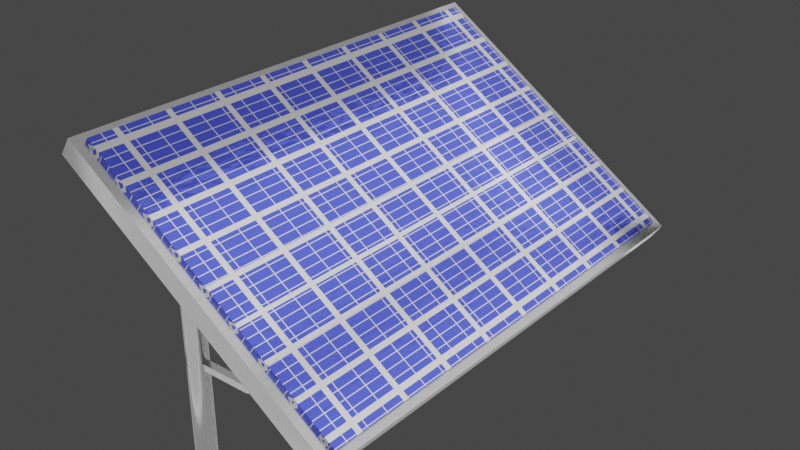 # Source: solar_panel.blend  (saved by Blender 2.90.8; exported with 4.5.12 LTS)
import bpy
from mathutils import Matrix  # noqa: F401  (used for matrix-valued properties, if any)

bpy.ops.wm.read_factory_settings(use_empty=True)
scene = bpy.context.scene
scene.name = 'Scene'

# ---- collections
col_collection = bpy.data.collections.new('Collection'); scene.collection.children.link(col_collection)

# ---- images (referenced by path relative to the original .blend; pixels are not part of the script)
import os
ASSET_DIR = os.environ.get("B2B_ASSET_DIR", "")  # directory of the original .blend (textures are referenced by path, not embedded)
HERE = os.path.dirname(os.path.abspath(__file__))  # packed textures are extracted next to this script under _unpacked/

def load_image(name, relpath, width, height, colorspace="sRGB"):
    """Load a texture the original file referenced (path relative to the .blend, or extracted next to this script)."""
    p = next((c for c in (os.path.join(HERE, relpath), os.path.join(ASSET_DIR, relpath)) if relpath and os.path.exists(c)), "")
    if p:
        img = bpy.data.images.load(p, check_existing=True)
        img.name = name
    else:  # same state as the original file: an image datablock whose file is absent (Cycles renders it pink)
        img = bpy.data.images.new(name, width, height)
        img.source = "FILE"
        img.filepath = "//" + (relpath or name)
    img.colorspace_settings.name = colorspace
    return img
img_bake = load_image('bake', 'bake_solar_panel_normal.png', 1024, 1024, 'sRGB')

# ---- materials (node trees are filled in below, after node groups)
mat_solar_panel = bpy.data.materials.new('solar panel')
mat_metal = bpy.data.materials.new('metal')

# ---- node groups
ng_auto_smooth = bpy.data.node_groups.new('Auto Smooth', 'GeometryNodeTree')
_s = ng_auto_smooth.interface.new_socket(name='Geometry', in_out='OUTPUT', socket_type='NodeSocketGeometry')
_s = ng_auto_smooth.interface.new_socket(name='Geometry', in_out='INPUT', socket_type='NodeSocketGeometry')
_s = ng_auto_smooth.interface.new_socket(name='Angle', in_out='INPUT', socket_type='NodeSocketFloat')
_s.subtype = 'ANGLE'
_s.min_value = 0.0
_s.max_value = 3.142
ng_auto_smooth.is_modifier = True
_N = ng_auto_smooth.nodes; _L = ng_auto_smooth.links
n0 = _N.new('NodeGroupOutput'); n0.name = 'Group Output'; n0.location = (480, -100)
n1 = _N.new('NodeGroupInput'); n1.name = 'Group Input'; n1.location = (-420, -300)
n2 = _N.new('NodeGroupInput'); n2.name = 'Group Input.001'; n2.location = (-60, -100)
n3 = _N.new('GeometryNodeSetShadeSmooth'); n3.name = 'Set Shade Smooth'; n3.location = (120, -100)
n3.domain = 'EDGE'
n4 = _N.new('GeometryNodeSetShadeSmooth'); n4.name = 'Set Shade Smooth.001'; n4.location = (300, -100)
n5 = _N.new('GeometryNodeInputMeshEdgeAngle'); n5.name = 'Edge Angle'; n5.location = (-420, -220)
n6 = _N.new('GeometryNodeInputEdgeSmooth'); n6.name = 'Is Edge Smooth'; n6.location = (-60, -160)
n7 = _N.new('GeometryNodeInputShadeSmooth'); n7.name = 'Is Face Smooth'; n7.location = (-240, -340)
n8 = _N.new('FunctionNodeBooleanMath'); n8.name = 'Boolean Math'; n8.location = (-60, -220)
n9 = _N.new('FunctionNodeCompare'); n9.name = 'Compare'; n9.location = (-240, -180)
n9.operation = 'LESS_EQUAL'
_L.new(n5.outputs[0], n9.inputs[0])
_L.new(n4.outputs[0], n0.inputs[0])
_L.new(n1.outputs[1], n9.inputs[1])
_L.new(n9.outputs[0], n8.inputs[0])
_L.new(n7.outputs[0], n8.inputs[1])
_L.new(n2.outputs[0], n3.inputs[0])
_L.new(n6.outputs[0], n3.inputs[1])
_L.new(n3.outputs[0], n4.inputs[0])
_L.new(n8.outputs[0], n3.inputs[2])
n0.is_active_output = True

# ---- material node trees
mat_solar_panel.use_nodes = True; mat_solar_panel.node_tree.nodes.clear()
_N = mat_solar_panel.node_tree.nodes; _L = mat_solar_panel.node_tree.links
n0 = _N.new('ShaderNodeTexVoronoi'); n0.name = 'Voronoi Texture.001'; n0.location = (-330, 75)
n0.feature = 'DISTANCE_TO_EDGE'
n0.inputs[8].default_value = 0.0
n1 = _N.new('ShaderNodeValToRGB'); n1.name = 'ColorRamp.001'; n1.location = (-65, 84)
n1.color_ramp.interpolation = 'CONSTANT'
while len(n1.color_ramp.elements) > 1: n1.color_ramp.elements.remove(n1.color_ramp.elements[-1])
n1.color_ramp.elements[0].position = 0.0; n1.color_ramp.elements[0].color = (1.0, 1.0, 1.0, 1.0)
_e = n1.color_ramp.elements.new(0.05455); _e.color = (0.0, 0.0, 0.0, 1.0)
n2 = _N.new('ShaderNodeValue'); n2.name = 'Value'; n2.location = (-1034, -18)
n2.outputs[0].default_value = 8.8
n3 = _N.new('ShaderNodeTexVoronoi'); n3.name = 'Voronoi Texture.002'; n3.location = (-338, -166)
n3.feature = 'DISTANCE_TO_EDGE'
n3.inputs[8].default_value = 0.0
n4 = _N.new('ShaderNodeTexVoronoi'); n4.name = 'Voronoi Texture.003'; n4.location = (-342, -390)
n4.feature = 'DISTANCE_TO_EDGE'
n4.inputs[8].default_value = 0.0
n5 = _N.new('ShaderNodeMath'); n5.name = 'Math.001'; n5.location = (-674, -121)
n5.operation = 'MULTIPLY'
n5.inputs[1].default_value = 10.0
n5.inputs[2].default_value = 0.0
n6 = _N.new('ShaderNodeMath'); n6.name = 'Math.002'; n6.location = (-667, -351)
n6.operation = 'MULTIPLY'
n6.inputs[1].default_value = 3.8
n6.inputs[2].default_value = 0.0
n7 = _N.new('ShaderNodeValToRGB'); n7.name = 'ColorRamp.003'; n7.location = (-51, -388)
n7.color_ramp.interpolation = 'CONSTANT'
while len(n7.color_ramp.elements) > 1: n7.color_ramp.elements.remove(n7.color_ramp.elements[-1])
n7.color_ramp.elements[0].position = 0.0; n7.color_ramp.elements[0].color = (0.0, 0.0, 0.0, 1.0)
_e = n7.color_ramp.elements.new(0.4773); _e.color = (1.0, 1.0, 1.0, 1.0)
n8 = _N.new('ShaderNodeMath'); n8.name = 'Math.003'; n8.location = (379, -112)
n8.use_clamp = True
n8.inputs[2].default_value = 0.0
n9 = _N.new('ShaderNodeMath'); n9.name = 'Math.004'; n9.location = (688, 194)
n9.use_clamp = True
n9.inputs[2].default_value = 0.0
n10 = _N.new('ShaderNodeOutputMaterial'); n10.name = 'Material Output'; n10.location = (1347, 157)
n11 = _N.new('ShaderNodeMixShader'); n11.name = 'Mix Shader'; n11.location = (1127, 162)
n12 = _N.new('ShaderNodeBsdfPrincipled'); n12.name = 'Principled BSDF'; n12.location = (757, -19)
n12.distribution = 'GGX'
n12.subsurface_method = 'BURLEY'
n12.inputs[0].default_value = (0.08337, 0.1106, 0.8, 1.0)
n12.inputs[1].default_value = 1.0
n12.inputs[2].default_value = 0.2227
n12.inputs[3].default_value = 1.45
n12.inputs[27].default_value = (0.0, 0.0, 0.0, 1.0)
n12.inputs[28].default_value = 1.0
n13 = _N.new('ShaderNodeBsdfPrincipled'); n13.name = 'Principled BSDF.001'; n13.location = (778, -626)
n13.distribution = 'GGX'
n13.subsurface_method = 'BURLEY'
n13.inputs[0].default_value = (0.8295, 0.8295, 0.8295, 1.0)
n13.inputs[1].default_value = 1.0
n13.inputs[2].default_value = 0.2227
n13.inputs[3].default_value = 1.45
n13.inputs[27].default_value = (0.0, 0.0, 0.0, 1.0)
n13.inputs[28].default_value = 1.0
n14 = _N.new('ShaderNodeTexNoise'); n14.name = 'Noise Texture'; n14.location = (324, -466)
n14.inputs[2].default_value = 25.0
n14.inputs[3].default_value = 5.0
n15 = _N.new('ShaderNodeBump'); n15.name = 'Bump'; n15.location = (529, -477)
n15.inputs[0].default_value = 0.05
n15.inputs[1].default_value = 1.0
n15.inputs[2].default_value = 1.0
n16 = _N.new('ShaderNodeTexNoise'); n16.name = 'Noise Texture.001'; n16.location = (333, -941)
n16.inputs[2].default_value = 15.0
n16.inputs[3].default_value = 5.0
n17 = _N.new('ShaderNodeMapping'); n17.name = 'Mapping'; n17.location = (-1109, 482)
n17.width = 240
n17.inputs[1].default_value = (3.6, -0.2, 0.0)
n18 = _N.new('ShaderNodeBump'); n18.name = 'Bump.001'; n18.location = (539, -952)
n18.inputs[0].default_value = 0.01
n18.inputs[1].default_value = 3.0
n18.inputs[2].default_value = 1.0
n19 = _N.new('ShaderNodeSeparateXYZ'); n19.name = 'Separate XYZ'; n19.location = (-741, 240)
n20 = _N.new('ShaderNodeTexCoord'); n20.name = 'Texture Coordinate'; n20.location = (-1319, 465)
n21 = _N.new('ShaderNodeValToRGB'); n21.name = 'ColorRamp.002'; n21.location = (-58, -157)
n21.color_ramp.interpolation = 'CONSTANT'
while len(n21.color_ramp.elements) > 1: n21.color_ramp.elements.remove(n21.color_ramp.elements[-1])
n21.color_ramp.elements[0].position = 0.0; n21.color_ramp.elements[0].color = (0.0, 0.0, 0.0, 1.0)
_e = n21.color_ramp.elements.new(0.4545); _e.color = (1.0, 1.0, 1.0, 1.0)
n22 = _N.new('ShaderNodeUVMap'); n22.name = 'UV Map'; n22.location = (147, 289)
n22.uv_map = 'UVMap'
n23 = _N.new('ShaderNodeTexImage'); n23.name = 'Image Texture'; n23.location = (395, 395)
n23.image = img_bake
_L.new(n0.outputs[0], n1.inputs[0])
_L.new(n17.outputs[0], n19.inputs[0])
_L.new(n2.outputs[0], n0.inputs[2])
_L.new(n19.outputs[0], n3.inputs[0])
_L.new(n3.outputs[0], n21.inputs[0])
_L.new(n2.outputs[0], n5.inputs[0])
_L.new(n5.outputs[0], n3.inputs[2])
_L.new(n2.outputs[0], n6.inputs[0])
_L.new(n6.outputs[0], n4.inputs[2])
_L.new(n19.outputs[1], n4.inputs[0])
_L.new(n4.outputs[0], n7.inputs[0])
_L.new(n21.outputs[0], n8.inputs[0])
_L.new(n7.outputs[0], n8.inputs[1])
_L.new(n8.outputs[0], n9.inputs[1])
_L.new(n14.outputs[1], n15.inputs[3])
_L.new(n15.outputs[0], n12.inputs[5])
_L.new(n11.outputs[0], n10.inputs[0])
_L.new(n9.outputs[0], n11.inputs[0])
_L.new(n12.outputs[0], n11.inputs[1])
_L.new(n13.outputs[0], n11.inputs[2])
_L.new(n16.outputs[1], n18.inputs[3])
_L.new(n18.outputs[0], n13.inputs[5])
_L.new(n20.outputs[2], n17.inputs[0])
_L.new(n1.outputs[0], n9.inputs[0])
_L.new(n22.outputs[0], n23.inputs[0])
n10.is_active_output = True
mat_metal.use_nodes = True; mat_metal.node_tree.nodes.clear()
_N = mat_metal.node_tree.nodes; _L = mat_metal.node_tree.links
n0 = _N.new('ShaderNodeBsdfPrincipled'); n0.name = 'Principled BSDF'; n0.location = (53, 300)
n0.distribution = 'GGX'
n0.subsurface_method = 'BURLEY'
n0.inputs[1].default_value = 1.0
n0.inputs[2].default_value = 0.2
n0.inputs[3].default_value = 1.45
n0.inputs[27].default_value = (0.0, 0.0, 0.0, 1.0)
n0.inputs[28].default_value = 1.0
n1 = _N.new('ShaderNodeOutputMaterial'); n1.name = 'Material Output'; n1.location = (343, 300)
n2 = _N.new('ShaderNodeBump'); n2.name = 'Bump'; n2.location = (-191, -95)
n2.inputs[0].default_value = 0.03667
n2.inputs[1].default_value = 0.9
n2.inputs[2].default_value = 1.0
n3 = _N.new('ShaderNodeTexNoise'); n3.name = 'Noise Texture'; n3.location = (-387, -89)
n3.inputs[2].default_value = 55.6
n4 = _N.new('ShaderNodeTexCoord'); n4.name = 'Texture Coordinate'; n4.location = (-887, -69)
n5 = _N.new('ShaderNodeMapping'); n5.name = 'Mapping'; n5.location = (-677, -52)
n5.width = 240
n5.inputs[3].default_value = (200.0, 1.0, 1.0)
n6 = _N.new('ShaderNodeTexImage'); n6.name = 'Image Texture'; n6.location = (-619, 304)
n6.image = img_bake
n7 = _N.new('ShaderNodeMix'); n7.name = 'Mix'; n7.location = (-167, 138)
n7.data_type = 'RGBA'
n7.inputs[6].default_value = (1.0, 1.0, 1.0, 1.0)
n7.inputs[7].default_value = (0.0, 0.0, 0.0, 1.0)
n8 = _N.new('ShaderNodeUVMap'); n8.name = 'UV Map'; n8.location = (-837, 202)
n8.uv_map = 'UVMap'
_L.new(n0.outputs[0], n1.inputs[0])
_L.new(n2.outputs[0], n0.inputs[5])
_L.new(n3.outputs[1], n2.inputs[3])
_L.new(n5.outputs[0], n3.inputs[0])
_L.new(n4.outputs[0], n5.inputs[0])
_L.new(n7.outputs[2], n0.inputs[0])
_L.new(n3.outputs[0], n7.inputs[0])
_L.new(n8.outputs[0], n6.inputs[0])
n1.is_active_output = True

# ---- world
world_world = bpy.data.worlds.new('World'); scene.world = world_world
world_world.use_nodes = True; world_world.node_tree.nodes.clear()
_N = world_world.node_tree.nodes; _L = world_world.node_tree.links
n0 = _N.new('ShaderNodeOutputWorld'); n0.name = 'World Output'; n0.location = (300, 300)
n1 = _N.new('ShaderNodeBackground'); n1.name = 'Background'; n1.location = (10, 300)
n1.inputs[0].default_value = (0.05088, 0.05088, 0.05088, 1.0)
_L.new(n1.outputs[0], n0.inputs[0])
n0.is_active_output = True
world_world.color = (0.05088, 0.05088, 0.05088)
world_world.use_sun_shadow = False
world_world.sun_shadow_jitter_overblur = 0.0

# ---- lights
light_area = bpy.data.lights.new('Area', 'AREA')
light_area.transmission_factor = 0.0
light_area.energy = 78.54
light_area.shadow_soft_size = 1.0
light_area.shadow_maximum_resolution = 0.006
light_area.use_absolute_resolution = True
light_area.size = 1.0
light_area.size_y = 1.0
light_area_001 = bpy.data.lights.new('Area.001', 'AREA')
light_area_001.transmission_factor = 0.0
light_area_001.energy = 78.54
light_area_001.shadow_soft_size = 1.0
light_area_001.shadow_maximum_resolution = 0.006
light_area_001.use_absolute_resolution = True
light_area_001.size = 1.0
light_area_001.size_y = 1.0
light_area_002 = bpy.data.lights.new('Area.002', 'AREA')
light_area_002.transmission_factor = 0.0
light_area_002.energy = 78.54
light_area_002.shadow_soft_size = 1.0
light_area_002.shadow_maximum_resolution = 0.006
light_area_002.use_absolute_resolution = True
light_area_002.size = 1.0
light_area_002.size_y = 1.0
light_area_003 = bpy.data.lights.new('Area.003', 'AREA')
light_area_003.transmission_factor = 0.0
light_area_003.energy = 78.54
light_area_003.shadow_soft_size = 1.0
light_area_003.shadow_maximum_resolution = 0.006
light_area_003.use_absolute_resolution = True
light_area_003.size = 1.0
light_area_003.size_y = 1.0
light_area_004 = bpy.data.lights.new('Area.004', 'AREA')
light_area_004.transmission_factor = 0.0
light_area_004.energy = 78.54
light_area_004.shadow_soft_size = 1.0
light_area_004.shadow_maximum_resolution = 0.006
light_area_004.use_absolute_resolution = True
light_area_004.size = 1.0
light_area_004.size_y = 1.0
light_area_005 = bpy.data.lights.new('Area.005', 'AREA')
light_area_005.transmission_factor = 0.0
light_area_005.energy = 78.54
light_area_005.shadow_soft_size = 1.0
light_area_005.shadow_maximum_resolution = 0.006
light_area_005.use_absolute_resolution = True
light_area_005.size = 1.0
light_area_005.size_y = 1.0
light_area_006 = bpy.data.lights.new('Area.006', 'AREA')
light_area_006.transmission_factor = 0.0
light_area_006.energy = 157.1
light_area_006.shadow_soft_size = 1.0
light_area_006.shadow_maximum_resolution = 0.006
light_area_006.use_absolute_resolution = True
light_area_006.size = 1.0
light_area_006.size_y = 1.0

# ---- meshes
me_plane = bpy.data.meshes.new('Plane')
me_plane.from_pydata([(-2.373, -4.365, 4.816), (2.373, -4.365, 1.593), (-2.373, 4.365, 4.816), (2.373, 4.365, 1.593), (-2.437, -4.365, 4.723), (2.31, -4.365, 1.5), (-2.437, 4.365, 4.723), (2.31, 4.365, 1.5)], [], [(0, 1, 3, 2), (4, 6, 7, 5), (3, 7, 6, 2), (0, 4, 5, 1), (1, 5, 7, 3), (2, 6, 4, 0)])
_uv = me_plane.uv_layers.new(name='UVMap')
_uv.uv.foreach_set('vector', [0.4153, 0.3626, 0.8219, 0.3626, 0.8219, 0.9812, 0.4153, 0.9812, -0.189, 0.656, -0.189, 0.656, -0.189, 0.656, -0.189, 0.656, 0.9865, 0.983, 0.9744, 0.983, 0.9744, 0.3669, 0.9865, 0.3669, 0.388, 0.9028, 0.388, 0.9097, 0.04186, 0.9097, 0.04186, 0.9028, 0.948, 0.3618, 0.9589, 0.3619, 0.9589, 0.9851, 0.948, 0.9851, 0.9299, 0.9851, 0.919, 0.9851, 0.919, 0.3618, 0.9299, 0.3619])
me_plane.materials.append(mat_solar_panel)
me_plane.use_remesh_fix_poles = True
me_plane.use_remesh_preserve_attributes = False
me_plane.use_mirror_vertex_groups = False
me_plane.update()
me_cylinder = bpy.data.meshes.new('Cylinder')
me_cylinder.from_pydata([(-0.5277, -4.043, 0.004652), (-0.5277, -4.043, 3.198), (-0.4934, -4.046, 0.004652), (-0.4934, -4.046, 3.198), (-0.4604, -4.056, 0.004652), (-0.4604, -4.056, 3.198), (-0.43, -4.073, 0.004652), (-0.43, -4.073, 3.198), (-0.4033, -4.094, 0.004652), (-0.4033, -4.094, 3.198), (-0.3814, -4.121, 0.004652), (-0.3814, -4.121, 3.198), (-0.3652, -4.151, 0.004652), (-0.3652, -4.151, 3.198), (-0.3552, -4.184, 0.004652), (-0.3552, -4.184, 3.198), (-0.3518, -4.219, 0.004652), (-0.3518, -4.219, 3.198), (-0.3552, -4.253, 0.004652), (-0.3552, -4.253, 3.198), (-0.3652, -4.286, 0.004652), (-0.3652, -4.286, 3.198), (-0.3814, -4.316, 0.004652), (-0.3814, -4.316, 3.198), (-0.4033, -4.343, 0.004652), (-0.4033, -4.343, 3.198), (-0.43, -4.365, 0.004652), (-0.43, -4.365, 3.198), (-0.4604, -4.381, 0.004652), (-0.4604, -4.381, 3.198), (-0.4934, -4.391, 0.004652), (-0.4934, -4.391, 3.198), (-0.5277, -4.395, 0.004652), (-0.5277, -4.395, 3.198), (-0.562, -4.391, 0.004652), (-0.562, -4.391, 3.198), (-0.595, -4.381, 0.004652), (-0.595, -4.381, 3.198), (-0.6254, -4.365, 0.004652), (-0.6254, -4.365, 3.198), (-0.652, -4.343, 0.004652), (-0.652, -4.343, 3.198), (-0.6739, -4.316, 0.004652), (-0.6739, -4.316, 3.198), (-0.6901, -4.286, 0.004652), (-0.6901, -4.286, 3.198), (-0.7001, -4.253, 0.004652), (-0.7001, -4.253, 3.198), (-0.7035, -4.219, 0.004652), (-0.7035, -4.219, 3.198), (-0.7001, -4.184, 0.004652), (-0.7001, -4.184, 3.198), (-0.6901, -4.151, 0.004652), (-0.6901, -4.151, 3.198), (-0.6739, -4.121, 0.004652), (-0.6739, -4.121, 3.198), (-0.652, -4.094, 0.004652), (-0.652, -4.094, 3.198), (-0.6254, -4.073, 0.004652), (-0.6254, -4.073, 3.198), (-0.595, -4.056, 0.004652), (-0.595, -4.056, 3.198), (-0.562, -4.046, 0.004652), (-0.562, -4.046, 3.198), (-0.4321, -4.279, 1.631), (-0.4022, -4.279, 1.745), (-0.4321, -4.149, 1.631), (-0.4022, -4.149, 1.745), (1.092, -4.279, 1.994), (0.9646, -4.279, 2.052), (1.092, -4.149, 1.994), (0.9646, -4.149, 2.052), (0.732, -4.279, 1.712), (0.5563, -4.279, 1.648), (0.7024, -4.279, 1.698), (0.6664, -4.279, 1.684), (0.6275, -4.279, 1.67), (0.5896, -4.279, 1.657), (0.5272, -4.279, 1.762), (0.7025, -4.279, 1.827), (0.5604, -4.279, 1.771), (0.5983, -4.279, 1.784), (0.6371, -4.279, 1.798), (0.673, -4.279, 1.813), (0.732, -4.149, 1.712), (0.5563, -4.149, 1.648), (0.7024, -4.149, 1.698), (0.6664, -4.149, 1.684), (0.6275, -4.149, 1.67), (0.5896, -4.149, 1.657), (0.5272, -4.149, 1.762), (0.7025, -4.149, 1.827), (0.5604, -4.149, 1.771), (0.5983, -4.149, 1.784), (0.6371, -4.149, 1.798), (0.673, -4.149, 1.813), (0.9311, -4.279, 1.832), (0.8138, -4.279, 1.752), (0.9143, -4.279, 1.817), (0.8918, -4.279, 1.8), (0.8658, -4.279, 1.782), (0.8389, -4.279, 1.766), (0.715, -4.279, 1.834), (0.8309, -4.279, 1.915), (0.7399, -4.279, 1.847), (0.7664, -4.279, 1.864), (0.792, -4.279, 1.882), (0.8143, -4.279, 1.899), (0.9311, -4.149, 1.832), (0.8138, -4.149, 1.752), (0.9143, -4.149, 1.817), (0.8918, -4.149, 1.8), (0.8658, -4.149, 1.782), (0.8389, -4.149, 1.766), (0.715, -4.149, 1.834), (0.8309, -4.149, 1.915), (0.7399, -4.149, 1.847), (0.7664, -4.149, 1.864), (0.792, -4.149, 1.882), (0.8143, -4.149, 1.899), (-0.5882, -4.149, 2.587), (-0.5441, -4.149, 2.696), (-0.5882, -4.279, 2.587), (-0.5441, -4.279, 2.696), (-1.594, -4.149, 3.788), (-1.457, -4.149, 3.759), (-1.594, -4.279, 3.788), (-1.457, -4.279, 3.759), (-1.474, -4.149, 3.347), (-1.371, -4.149, 3.191), (-1.458, -4.149, 3.319), (-1.438, -4.149, 3.285), (-1.415, -4.149, 3.251), (-1.392, -4.149, 3.218), (-1.28, -4.149, 3.265), (-1.381, -4.149, 3.422), (-1.301, -4.149, 3.292), (-1.324, -4.149, 3.325), (-1.346, -4.149, 3.36), (-1.366, -4.149, 3.393), (-1.474, -4.279, 3.347), (-1.371, -4.279, 3.191), (-1.458, -4.279, 3.319), (-1.438, -4.279, 3.285), (-1.415, -4.279, 3.251), (-1.392, -4.279, 3.218), (-1.28, -4.279, 3.265), (-1.381, -4.279, 3.422), (-1.301, -4.279, 3.292), (-1.324, -4.279, 3.325), (-1.346, -4.279, 3.36), (-1.366, -4.279, 3.393), (-1.562, -4.149, 3.562), (-1.515, -4.149, 3.428), (-1.557, -4.149, 3.54), (-1.549, -4.149, 3.513), (-1.539, -4.149, 3.483), (-1.527, -4.149, 3.454), (-1.388, -4.149, 3.435), (-1.432, -4.149, 3.569), (-1.399, -4.149, 3.46), (-1.411, -4.149, 3.49), (-1.42, -4.149, 3.519), (-1.428, -4.149, 3.547), (-1.562, -4.279, 3.562), (-1.515, -4.279, 3.428), (-1.557, -4.279, 3.54), (-1.549, -4.279, 3.513), (-1.539, -4.279, 3.483), (-1.527, -4.279, 3.454), (-1.388, -4.279, 3.435), (-1.432, -4.279, 3.569), (-1.399, -4.279, 3.46), (-1.411, -4.279, 3.49), (-1.42, -4.279, 3.519), (-1.428, -4.279, 3.547), (-0.5277, 4.043, 0.004652), (-0.5277, 4.043, 3.198), (-0.4934, 4.046, 0.004652), (-0.4934, 4.046, 3.198), (-0.4604, 4.056, 0.004652), (-0.4604, 4.056, 3.198), (-0.43, 4.073, 0.004652), (-0.43, 4.073, 3.198), (-0.4033, 4.094, 0.004652), (-0.4033, 4.094, 3.198), (-0.3814, 4.121, 0.004652), (-0.3814, 4.121, 3.198), (-0.3652, 4.151, 0.004652), (-0.3652, 4.151, 3.198), (-0.3552, 4.184, 0.004652), (-0.3552, 4.184, 3.198), (-0.3518, 4.219, 0.004652), (-0.3518, 4.219, 3.198), (-0.3552, 4.253, 0.004652), (-0.3552, 4.253, 3.198), (-0.3652, 4.286, 0.004652), (-0.3652, 4.286, 3.198), (-0.3814, 4.316, 0.004652), (-0.3814, 4.316, 3.198), (-0.4033, 4.343, 0.004652), (-0.4033, 4.343, 3.198), (-0.43, 4.365, 0.004652), (-0.43, 4.365, 3.198), (-0.4604, 4.381, 0.004652), (-0.4604, 4.381, 3.198), (-0.4934, 4.391, 0.004652), (-0.4934, 4.391, 3.198), (-0.5277, 4.395, 0.004652), (-0.5277, 4.395, 3.198), (-0.562, 4.391, 0.004652), (-0.562, 4.391, 3.198), (-0.595, 4.381, 0.004652), (-0.595, 4.381, 3.198), (-0.6254, 4.365, 0.004652), (-0.6254, 4.365, 3.198), (-0.652, 4.343, 0.004652), (-0.652, 4.343, 3.198), (-0.6739, 4.316, 0.004652), (-0.6739, 4.316, 3.198), (-0.6901, 4.286, 0.004652), (-0.6901, 4.286, 3.198), (-0.7001, 4.253, 0.004652), (-0.7001, 4.253, 3.198), (-0.7035, 4.219, 0.004652), (-0.7035, 4.219, 3.198), (-0.7001, 4.184, 0.004652), (-0.7001, 4.184, 3.198), (-0.6901, 4.151, 0.004652), (-0.6901, 4.151, 3.198), (-0.6739, 4.121, 0.004652), (-0.6739, 4.121, 3.198), (-0.652, 4.094, 0.004652), (-0.652, 4.094, 3.198), (-0.6254, 4.073, 0.004652), (-0.6254, 4.073, 3.198), (-0.595, 4.056, 0.004652), (-0.595, 4.056, 3.198), (-0.562, 4.046, 0.004652), (-0.562, 4.046, 3.198), (-0.4321, 4.279, 1.631), (-0.4022, 4.279, 1.745), (-0.4321, 4.149, 1.631), (-0.4022, 4.149, 1.745), (1.092, 4.279, 1.994), (0.9646, 4.279, 2.052), (1.092, 4.149, 1.994), (0.9646, 4.149, 2.052), (0.732, 4.279, 1.712), (0.5563, 4.279, 1.648), (0.7024, 4.279, 1.698), (0.6664, 4.279, 1.684), (0.6275, 4.279, 1.67), (0.5896, 4.279, 1.657), (0.5272, 4.279, 1.762), (0.7025, 4.279, 1.827), (0.5604, 4.279, 1.771), (0.5983, 4.279, 1.784), (0.6371, 4.279, 1.798), (0.673, 4.279, 1.813), (0.732, 4.149, 1.712), (0.5563, 4.149, 1.648), (0.7024, 4.149, 1.698), (0.6664, 4.149, 1.684), (0.6275, 4.149, 1.67), (0.5896, 4.149, 1.657), (0.5272, 4.149, 1.762), (0.7025, 4.149, 1.827), (0.5604, 4.149, 1.771), (0.5983, 4.149, 1.784), (0.6371, 4.149, 1.798), (0.673, 4.149, 1.813), (0.9311, 4.279, 1.832), (0.8138, 4.279, 1.752), (0.9143, 4.279, 1.817), (0.8918, 4.279, 1.8), (0.8658, 4.279, 1.782), (0.8389, 4.279, 1.766), (0.715, 4.279, 1.834), (0.8309, 4.279, 1.915), (0.7399, 4.279, 1.847), (0.7664, 4.279, 1.864), (0.792, 4.279, 1.882), (0.8143, 4.279, 1.899), (0.9311, 4.149, 1.832), (0.8138, 4.149, 1.752), (0.9143, 4.149, 1.817), (0.8918, 4.149, 1.8), (0.8658, 4.149, 1.782), (0.8389, 4.149, 1.766), (0.715, 4.149, 1.834), (0.8309, 4.149, 1.915), (0.7399, 4.149, 1.847), (0.7664, 4.149, 1.864), (0.792, 4.149, 1.882), (0.8143, 4.149, 1.899), (-0.5882, 4.149, 2.587), (-0.5441, 4.149, 2.696), (-0.5882, 4.279, 2.587), (-0.5441, 4.279, 2.696), (-1.594, 4.149, 3.788), (-1.457, 4.149, 3.759), (-1.594, 4.279, 3.788), (-1.457, 4.279, 3.759), (-1.474, 4.149, 3.347), (-1.371, 4.149, 3.191), (-1.458, 4.149, 3.319), (-1.438, 4.149, 3.285), (-1.415, 4.149, 3.251), (-1.392, 4.149, 3.218), (-1.28, 4.149, 3.265), (-1.381, 4.149, 3.422), (-1.301, 4.149, 3.292), (-1.324, 4.149, 3.325), (-1.346, 4.149, 3.36), (-1.366, 4.149, 3.393), (-1.474, 4.279, 3.347), (-1.371, 4.279, 3.191), (-1.458, 4.279, 3.319), (-1.438, 4.279, 3.285), (-1.415, 4.279, 3.251), (-1.392, 4.279, 3.218), (-1.28, 4.279, 3.265), (-1.381, 4.279, 3.422), (-1.301, 4.279, 3.292), (-1.324, 4.279, 3.325), (-1.346, 4.279, 3.36), (-1.366, 4.279, 3.393), (-1.562, 4.149, 3.562), (-1.515, 4.149, 3.428), (-1.557, 4.149, 3.54), (-1.549, 4.149, 3.513), (-1.539, 4.149, 3.483), (-1.527, 4.149, 3.454), (-1.388, 4.149, 3.435), (-1.432, 4.149, 3.569), (-1.399, 4.149, 3.46), (-1.411, 4.149, 3.49), (-1.42, 4.149, 3.519), (-1.428, 4.149, 3.547), (-1.562, 4.279, 3.562), (-1.515, 4.279, 3.428), (-1.557, 4.279, 3.54), (-1.549, 4.279, 3.513), (-1.539, 4.279, 3.483), (-1.527, 4.279, 3.454), (-1.388, 4.279, 3.435), (-1.432, 4.279, 3.569), (-1.399, 4.279, 3.46), (-1.411, 4.279, 3.49), (-1.42, 4.279, 3.519), (-1.428, 4.279, 3.547), (-2.748, -4.574, 4.525), (-2.537, -4.574, 4.836), (-2.748, 4.574, 4.525), (-2.537, 4.574, 4.836), (2.238, -4.574, 1.14), (2.449, -4.574, 1.451), (2.238, 4.574, 1.14), (2.449, 4.574, 1.451)], [], [(0, 1, 3, 2), (2, 3, 5, 4), (4, 5, 7, 6), (6, 7, 9, 8), (8, 9, 11, 10), (10, 11, 13, 12), (12, 13, 15, 14), (14, 15, 17, 16), (16, 17, 19, 18), (18, 19, 21, 20), (20, 21, 23, 22), (22, 23, 25, 24), (24, 25, 27, 26), (26, 27, 29, 28), (28, 29, 31, 30), (30, 31, 33, 32), (32, 33, 35, 34), (34, 35, 37, 36), (36, 37, 39, 38), (38, 39, 41, 40), (40, 41, 43, 42), (42, 43, 45, 44), (44, 45, 47, 46), (46, 47, 49, 48), (48, 49, 51, 50), (50, 51, 53, 52), (52, 53, 55, 54), (54, 55, 57, 56), (56, 57, 59, 58), (58, 59, 61, 60), (60, 61, 63, 62), (62, 63, 1, 0), (0, 2, 4, 6, 8, 10, 12, 14, 16, 18, 20, 22, 24, 26, 28, 30, 32, 34, 36, 38, 40, 42, 44, 46, 48, 50, 52, 54, 56, 58, 60, 62), (73, 78, 65, 64), (108, 115, 71, 70), (103, 96, 68, 69), (66, 67, 90, 85), (115, 103, 69, 71), (90, 67, 65, 78), (79, 102, 114, 91), (84, 91, 114, 109), (84, 109, 97, 72), (72, 97, 102, 79), (91, 84, 86, 95), (95, 86, 87, 94), (94, 87, 88, 93), (93, 88, 89, 92), (92, 89, 85, 90), (73, 85, 89, 77), (77, 89, 88, 76), (76, 88, 87, 75), (75, 87, 86, 74), (74, 86, 84, 72), (90, 78, 80, 92), (92, 80, 81, 93), (93, 81, 82, 94), (94, 82, 83, 95), (95, 83, 79, 91), (78, 73, 77, 80), (80, 77, 76, 81), (81, 76, 75, 82), (82, 75, 74, 83), (83, 74, 72, 79), (66, 85, 73, 64), (115, 108, 110, 119), (119, 110, 111, 118), (118, 111, 112, 117), (117, 112, 113, 116), (116, 113, 109, 114), (97, 109, 113, 101), (101, 113, 112, 100), (100, 112, 111, 99), (99, 111, 110, 98), (98, 110, 108, 96), (114, 102, 104, 116), (116, 104, 105, 117), (117, 105, 106, 118), (118, 106, 107, 119), (119, 107, 103, 115), (102, 97, 101, 104), (104, 101, 100, 105), (105, 100, 99, 106), (106, 99, 98, 107), (107, 98, 96, 103), (96, 108, 70, 68), (129, 134, 121, 120), (164, 171, 127, 126), (159, 152, 124, 125), (122, 123, 146, 141), (171, 159, 125, 127), (146, 123, 121, 134), (135, 158, 170, 147), (140, 147, 170, 165), (140, 165, 153, 128), (128, 153, 158, 135), (147, 140, 142, 151), (151, 142, 143, 150), (150, 143, 144, 149), (149, 144, 145, 148), (148, 145, 141, 146), (129, 141, 145, 133), (133, 145, 144, 132), (132, 144, 143, 131), (131, 143, 142, 130), (130, 142, 140, 128), (146, 134, 136, 148), (148, 136, 137, 149), (149, 137, 138, 150), (150, 138, 139, 151), (151, 139, 135, 147), (134, 129, 133, 136), (136, 133, 132, 137), (137, 132, 131, 138), (138, 131, 130, 139), (139, 130, 128, 135), (122, 141, 129, 120), (171, 164, 166, 175), (175, 166, 167, 174), (174, 167, 168, 173), (173, 168, 169, 172), (172, 169, 165, 170), (153, 165, 169, 157), (157, 169, 168, 156), (156, 168, 167, 155), (155, 167, 166, 154), (154, 166, 164, 152), (170, 158, 160, 172), (172, 160, 161, 173), (173, 161, 162, 174), (174, 162, 163, 175), (175, 163, 159, 171), (158, 153, 157, 160), (160, 157, 156, 161), (161, 156, 155, 162), (162, 155, 154, 163), (163, 154, 152, 159), (152, 164, 126, 124), (176, 178, 179, 177), (178, 180, 181, 179), (180, 182, 183, 181), (182, 184, 185, 183), (184, 186, 187, 185), (186, 188, 189, 187), (188, 190, 191, 189), (190, 192, 193, 191), (192, 194, 195, 193), (194, 196, 197, 195), (196, 198, 199, 197), (198, 200, 201, 199), (200, 202, 203, 201), (202, 204, 205, 203), (204, 206, 207, 205), (206, 208, 209, 207), (208, 210, 211, 209), (210, 212, 213, 211), (212, 214, 215, 213), (214, 216, 217, 215), (216, 218, 219, 217), (218, 220, 221, 219), (220, 222, 223, 221), (222, 224, 225, 223), (224, 226, 227, 225), (226, 228, 229, 227), (228, 230, 231, 229), (230, 232, 233, 231), (232, 234, 235, 233), (234, 236, 237, 235), (236, 238, 239, 237), (238, 176, 177, 239), (176, 238, 236, 234, 232, 230, 228, 226, 224, 222, 220, 218, 216, 214, 212, 210, 208, 206, 204, 202, 200, 198, 196, 194, 192, 190, 188, 186, 184, 182, 180, 178), (249, 240, 241, 254), (284, 246, 247, 291), (279, 245, 244, 272), (242, 261, 266, 243), (291, 247, 245, 279), (266, 254, 241, 243), (255, 267, 290, 278), (260, 285, 290, 267), (260, 248, 273, 285), (248, 255, 278, 273), (267, 271, 262, 260), (271, 270, 263, 262), (270, 269, 264, 263), (269, 268, 265, 264), (268, 266, 261, 265), (249, 253, 265, 261), (253, 252, 264, 265), (252, 251, 263, 264), (251, 250, 262, 263), (250, 248, 260, 262), (266, 268, 256, 254), (268, 269, 257, 256), (269, 270, 258, 257), (270, 271, 259, 258), (271, 267, 255, 259), (254, 256, 253, 249), (256, 257, 252, 253), (257, 258, 251, 252), (258, 259, 250, 251), (259, 255, 248, 250), (242, 240, 249, 261), (291, 295, 286, 284), (295, 294, 287, 286), (294, 293, 288, 287), (293, 292, 289, 288), (292, 290, 285, 289), (273, 277, 289, 285), (277, 276, 288, 289), (276, 275, 287, 288), (275, 274, 286, 287), (274, 272, 284, 286), (290, 292, 280, 278), (292, 293, 281, 280), (293, 294, 282, 281), (294, 295, 283, 282), (295, 291, 279, 283), (278, 280, 277, 273), (280, 281, 276, 277), (281, 282, 275, 276), (282, 283, 274, 275), (283, 279, 272, 274), (272, 244, 246, 284), (305, 296, 297, 310), (340, 302, 303, 347), (335, 301, 300, 328), (298, 317, 322, 299), (347, 303, 301, 335), (322, 310, 297, 299), (311, 323, 346, 334), (316, 341, 346, 323), (316, 304, 329, 341), (304, 311, 334, 329), (323, 327, 318, 316), (327, 326, 319, 318), (326, 325, 320, 319), (325, 324, 321, 320), (324, 322, 317, 321), (305, 309, 321, 317), (309, 308, 320, 321), (308, 307, 319, 320), (307, 306, 318, 319), (306, 304, 316, 318), (322, 324, 312, 310), (324, 325, 313, 312), (325, 326, 314, 313), (326, 327, 315, 314), (327, 323, 311, 315), (310, 312, 309, 305), (312, 313, 308, 309), (313, 314, 307, 308), (314, 315, 306, 307), (315, 311, 304, 306), (298, 296, 305, 317), (347, 351, 342, 340), (351, 350, 343, 342), (350, 349, 344, 343), (349, 348, 345, 344), (348, 346, 341, 345), (329, 333, 345, 341), (333, 332, 344, 345), (332, 331, 343, 344), (331, 330, 342, 343), (330, 328, 340, 342), (346, 348, 336, 334), (348, 349, 337, 336), (349, 350, 338, 337), (350, 351, 339, 338), (351, 347, 335, 339), (334, 336, 333, 329), (336, 337, 332, 333), (337, 338, 331, 332), (338, 339, 330, 331), (339, 335, 328, 330), (328, 300, 302, 340), (352, 353, 355, 354), (354, 355, 359, 358), (358, 359, 357, 356), (356, 357, 353, 352), (354, 358, 356, 352), (359, 355, 353, 357)])
me_cylinder.polygons.foreach_set('use_smooth', [1, 1, 1, 1, 1, 1, 1, 1, 1, 1, 1, 1, 1, 1, 1, 1, 1, 1, 1, 1, 1, 1, 1, 1, 1, 1, 1, 1, 1, 1, 1, 1, 1, 1, 1, 1, 1, 1, 1, 1, 1, 1, 1, 1, 1, 1, 1, 1, 1, 1, 1, 1, 1, 1, 1, 1, 1, 1, 1, 1, 1, 1, 1, 1, 1, 1, 1, 1, 1, 1, 1, 1, 1, 1, 1, 1, 1, 1, 1, 1, 1, 1, 1, 1, 1, 1, 1, 1, 1, 1, 1, 1, 1, 1, 1, 1, 1, 1, 1, 1, 1, 1, 1, 1, 1, 1, 1, 1, 1, 1, 1, 1, 1, 1, 1, 1, 1, 1, 1, 1, 1, 1, 1, 1, 1, 1, 1, 1, 1, 1, 1, 1, 1, 1, 1, 1, 1, 1, 1, 1, 1, 1, 1, 1, 1, 1, 1, 1, 1, 1, 1, 1, 1, 1, 1, 1, 1, 1, 1, 1, 1, 1, 1, 1, 1, 1, 1, 1, 1, 1, 1, 1, 1, 1, 1, 1, 1, 1, 1, 1, 1, 1, 1, 1, 1, 1, 1, 1, 1, 1, 1, 1, 1, 1, 1, 1, 1, 1, 1, 1, 1, 1, 1, 1, 1, 1, 1, 1, 1, 1, 1, 1, 1, 1, 1, 1, 1, 1, 1, 1, 1, 1, 1, 1, 1, 1, 1, 1, 1, 1, 1, 1, 1, 1, 1, 1, 1, 1, 1, 1, 1, 1, 1, 1, 1, 1, 1, 1, 1, 1, 1, 1, 1, 1, 1, 1, 1, 1, 1, 1, 1, 1, 1, 1, 1, 1, 1, 1, 1, 1, 1, 1, 1, 1, 0, 0, 0, 0, 0, 0])
_uv = me_cylinder.uv_layers.new(name='UVMap')
_uv.uv.foreach_set('vector', [0.8343, 0.3248, 0.8343, 0.1563, 0.8372, 0.1563, 0.8372, 0.3248, 0.8372, 0.3248, 0.8372, 0.1563, 0.8402, 0.1562, 0.8402, 0.3248, 0.8402, 0.3248, 0.8402, 0.1562, 0.8431, 0.1562, 0.8431, 0.3248, 0.8431, 0.3248, 0.8431, 0.1562, 0.846, 0.1562, 0.846, 0.3247, 0.846, 0.3247, 0.846, 0.1562, 0.849, 0.1562, 0.849, 0.3247, 0.849, 0.3247, 0.849, 0.1562, 0.8519, 0.1562, 0.8519, 0.3247, 0.8519, 0.3247, 0.8519, 0.1562, 0.8549, 0.1562, 0.8549, 0.3247, 0.8549, 0.3247, 0.8549, 0.1562, 0.8578, 0.1561, 0.8578, 0.3247, 0.8578, 0.3247, 0.8578, 0.1561, 0.8607, 0.1561, 0.8607, 0.3247, 0.8607, 0.3247, 0.8607, 0.1561, 0.8637, 0.1561, 0.8637, 0.3246, 0.8637, 0.3246, 0.8637, 0.1561, 0.8666, 0.1561, 0.8666, 0.3246, 0.8666, 0.3246, 0.8666, 0.1561, 0.8696, 0.1561, 0.8696, 0.3246, 0.8696, 0.3246, 0.8696, 0.1561, 0.8725, 0.1561, 0.8725, 0.3246, 0.8725, 0.3246, 0.8725, 0.1561, 0.8755, 0.156, 0.8755, 0.3246, 0.8755, 0.3246, 0.8755, 0.156, 0.8784, 0.156, 0.8784, 0.3246, 0.8784, 0.3246, 0.8784, 0.156, 0.8813, 0.156, 0.8813, 0.3246, 0.7872, 0.3251, 0.7872, 0.1565, 0.7901, 0.1565, 0.7901, 0.325, 0.7901, 0.325, 0.7901, 0.1565, 0.7931, 0.1565, 0.7931, 0.325, 0.7931, 0.325, 0.7931, 0.1565, 0.796, 0.1565, 0.796, 0.325, 0.796, 0.325, 0.796, 0.1565, 0.799, 0.1565, 0.799, 0.325, 0.799, 0.325, 0.799, 0.1565, 0.8019, 0.1564, 0.8019, 0.325, 0.8019, 0.325, 0.8019, 0.1564, 0.8049, 0.1564, 0.8049, 0.325, 0.8049, 0.325, 0.8049, 0.1564, 0.8078, 0.1564, 0.8078, 0.3249, 0.8078, 0.3249, 0.8078, 0.1564, 0.8107, 0.1564, 0.8107, 0.3249, 0.8107, 0.3249, 0.8107, 0.1564, 0.8137, 0.1564, 0.8137, 0.3249, 0.8137, 0.3249, 0.8137, 0.1564, 0.8166, 0.1564, 0.8166, 0.3249, 0.8166, 0.3249, 0.8166, 0.1564, 0.8196, 0.1563, 0.8196, 0.3249, 0.8196, 0.3249, 0.8196, 0.1563, 0.8225, 0.1563, 0.8225, 0.3249, 0.8225, 0.3249, 0.8225, 0.1563, 0.8254, 0.1563, 0.8254, 0.3249, 0.8254, 0.3249, 0.8254, 0.1563, 0.8284, 0.1563, 0.8284, 0.3248, 0.8284, 0.3248, 0.8284, 0.1563, 0.8313, 0.1563, 0.8313, 0.3248, 0.8313, 0.3248, 0.8313, 0.1563, 0.8343, 0.1563, 0.8343, 0.3248, 0.6728, 0.1669, 0.6755, 0.1604, 0.6794, 0.1547, 0.6843, 0.1497, 0.6901, 0.1459, 0.6965, 0.1432, 0.7034, 0.1418, 0.7103, 0.1418, 0.7172, 0.1432, 0.7236, 0.1459, 0.7294, 0.1497, 0.7343, 0.1547, 0.7382, 0.1604, 0.7408, 0.1669, 0.7422, 0.1737, 0.7422, 0.1807, 0.7408, 0.1875, 0.7382, 0.194, 0.7343, 0.1998, 0.7294, 0.2047, 0.7236, 0.2085, 0.7172, 0.2112, 0.7103, 0.2126, 0.7034, 0.2126, 0.6965, 0.2112, 0.6901, 0.2085, 0.6843, 0.2047, 0.6794, 0.1998, 0.6755, 0.194, 0.6728, 0.1875, 0.6715, 0.1807, 0.6715, 0.1737, 0.5723, 0.1711, 0.5723, 0.1604, 0.6592, 0.1604, 0.6592, 0.1711, 0.6406, 0.2115, 0.6406, 0.2008, 0.6597, 0.2008, 0.6597, 0.2115, 0.5376, 0.1604, 0.5376, 0.1711, 0.5185, 0.1711, 0.5185, 0.1604, 0.519, 0.2115, 0.519, 0.2008, 0.606, 0.2008, 0.606, 0.2115, 0.976, 0.09097, 0.976, 0.07755, 0.9959, 0.07755, 0.9959, 0.09097, 0.9404, 0.09097, 0.844, 0.09097, 0.844, 0.07755, 0.9404, 0.07755, 0.9598, 0.07755, 0.9613, 0.07755, 0.9613, 0.09097, 0.9598, 0.09097, 0.623, 0.2115, 0.623, 0.2008, 0.6278, 0.2008, 0.6278, 0.2115, 0.6219, 0.2424, 0.6302, 0.2424, 0.6302, 0.2542, 0.6219, 0.2542, 0.5553, 0.1711, 0.5505, 0.1711, 0.5505, 0.1604, 0.5553, 0.1604, 0.623, 0.2008, 0.623, 0.2115, 0.62, 0.2115, 0.62, 0.2008, 0.62, 0.2008, 0.62, 0.2115, 0.6165, 0.2115, 0.6165, 0.2008, 0.6165, 0.2008, 0.6165, 0.2115, 0.6128, 0.2115, 0.6128, 0.2008, 0.6128, 0.2008, 0.6128, 0.2115, 0.6091, 0.2115, 0.6091, 0.2008, 0.6091, 0.2008, 0.6091, 0.2115, 0.606, 0.2115, 0.606, 0.2008, 0.6049, 0.2542, 0.6049, 0.2424, 0.608, 0.2424, 0.608, 0.2542, 0.608, 0.2542, 0.608, 0.2424, 0.6116, 0.2424, 0.6116, 0.2542, 0.6116, 0.2542, 0.6116, 0.2424, 0.6154, 0.2424, 0.6154, 0.2542, 0.6154, 0.2542, 0.6154, 0.2424, 0.6189, 0.2424, 0.6189, 0.2542, 0.6189, 0.2542, 0.6189, 0.2424, 0.6219, 0.2424, 0.6219, 0.2542, 0.9404, 0.09097, 0.9404, 0.07755, 0.944, 0.07755, 0.944, 0.09097, 0.944, 0.09097, 0.944, 0.07755, 0.9481, 0.07755, 0.9481, 0.09097, 0.9481, 0.09097, 0.9481, 0.07755, 0.9524, 0.07755, 0.9524, 0.09097, 0.9524, 0.09097, 0.9524, 0.07755, 0.9565, 0.07755, 0.9565, 0.09097, 0.9565, 0.09097, 0.9565, 0.07755, 0.9598, 0.07755, 0.9598, 0.09097, 0.5723, 0.1604, 0.5723, 0.1711, 0.5691, 0.1711, 0.5691, 0.1604, 0.5691, 0.1604, 0.5691, 0.1711, 0.5655, 0.1711, 0.5655, 0.1604, 0.5655, 0.1604, 0.5655, 0.1711, 0.5617, 0.1711, 0.5617, 0.1604, 0.5617, 0.1604, 0.5617, 0.1711, 0.5582, 0.1711, 0.5582, 0.1604, 0.5582, 0.1604, 0.5582, 0.1711, 0.5553, 0.1711, 0.5553, 0.1604, 0.5151, 0.2424, 0.6049, 0.2424, 0.6049, 0.2542, 0.5151, 0.2542, 0.6406, 0.2008, 0.6406, 0.2115, 0.6386, 0.2115, 0.6386, 0.2008, 0.6386, 0.2008, 0.6386, 0.2115, 0.636, 0.2115, 0.636, 0.2008, 0.636, 0.2008, 0.636, 0.2115, 0.6332, 0.2115, 0.6332, 0.2008, 0.6332, 0.2008, 0.6332, 0.2115, 0.6303, 0.2115, 0.6303, 0.2008, 0.6303, 0.2008, 0.6303, 0.2115, 0.6278, 0.2115, 0.6278, 0.2008, 0.6302, 0.2542, 0.6302, 0.2424, 0.6328, 0.2424, 0.6328, 0.2542, 0.6328, 0.2542, 0.6328, 0.2424, 0.6356, 0.2424, 0.6356, 0.2542, 0.6356, 0.2542, 0.6356, 0.2424, 0.6385, 0.2424, 0.6385, 0.2542, 0.6385, 0.2542, 0.6385, 0.2424, 0.6411, 0.2424, 0.6411, 0.2542, 0.6411, 0.2542, 0.6411, 0.2424, 0.6431, 0.2424, 0.6431, 0.2542, 0.9613, 0.09097, 0.9613, 0.07755, 0.9643, 0.07755, 0.9643, 0.09097, 0.9643, 0.09097, 0.9643, 0.07755, 0.9675, 0.07755, 0.9675, 0.09097, 0.9675, 0.09097, 0.9675, 0.07755, 0.9707, 0.07755, 0.9707, 0.09097, 0.9707, 0.09097, 0.9707, 0.07755, 0.9737, 0.07755, 0.9737, 0.09097, 0.9737, 0.09097, 0.9737, 0.07755, 0.976, 0.07755, 0.976, 0.09097, 0.5505, 0.1604, 0.5505, 0.1711, 0.5479, 0.1711, 0.5479, 0.1604, 0.5479, 0.1604, 0.5479, 0.1711, 0.5451, 0.1711, 0.5451, 0.1604, 0.5451, 0.1604, 0.5451, 0.1711, 0.5422, 0.1711, 0.5422, 0.1604, 0.5422, 0.1604, 0.5422, 0.1711, 0.5397, 0.1711, 0.5397, 0.1604, 0.5397, 0.1604, 0.5397, 0.1711, 0.5376, 0.1711, 0.5376, 0.1604, 0.6431, 0.2542, 0.6431, 0.2424, 0.6639, 0.2424, 0.6639, 0.2542, 0.5734, 0.02008, 0.5734, 0.00939, 0.6604, 0.00939, 0.6604, 0.02008, 0.6386, 0.09846, 0.6386, 0.08777, 0.6576, 0.08777, 0.6576, 0.09846, 0.5388, 0.00939, 0.5388, 0.02008, 0.5197, 0.02008, 0.5197, 0.00939, 0.5169, 0.09846, 0.5169, 0.08777, 0.6039, 0.08777, 0.6039, 0.09846, 0.6945, 0.07941, 0.6945, 0.09166, 0.6763, 0.09166, 0.6763, 0.07941, 0.727, 0.07941, 0.815, 0.07941, 0.815, 0.09166, 0.727, 0.09166, 0.7092, 0.09166, 0.7079, 0.09166, 0.7079, 0.07941, 0.7092, 0.07941, 0.6209, 0.09846, 0.6209, 0.08777, 0.6257, 0.08777, 0.6257, 0.09846, 0.8875, 0.01726, 0.8793, 0.01726, 0.8793, 0.005498, 0.8875, 0.005498, 0.5565, 0.02008, 0.5517, 0.02008, 0.5517, 0.00939, 0.5565, 0.00939, 0.6209, 0.08777, 0.6209, 0.09846, 0.6179, 0.09846, 0.6179, 0.08777, 0.6179, 0.08777, 0.6179, 0.09846, 0.6144, 0.09846, 0.6144, 0.08777, 0.6144, 0.08777, 0.6144, 0.09846, 0.6107, 0.09846, 0.6107, 0.08777, 0.6107, 0.08777, 0.6107, 0.09846, 0.607, 0.09846, 0.607, 0.08777, 0.607, 0.08777, 0.607, 0.09846, 0.6039, 0.09846, 0.6039, 0.08777, 0.9046, 0.005498, 0.9046, 0.01726, 0.9014, 0.01726, 0.9014, 0.005498, 0.9014, 0.005498, 0.9014, 0.01726, 0.8978, 0.01726, 0.8978, 0.005498, 0.8978, 0.005498, 0.8978, 0.01726, 0.894, 0.01726, 0.894, 0.005498, 0.894, 0.005498, 0.894, 0.01726, 0.8905, 0.01726, 0.8905, 0.005498, 0.8905, 0.005498, 0.8905, 0.01726, 0.8875, 0.01726, 0.8875, 0.005498, 0.727, 0.07941, 0.727, 0.09166, 0.7237, 0.09166, 0.7237, 0.07941, 0.7237, 0.07941, 0.7237, 0.09166, 0.7199, 0.09166, 0.7199, 0.07941, 0.7199, 0.07941, 0.7199, 0.09166, 0.716, 0.09166, 0.716, 0.07941, 0.716, 0.07941, 0.716, 0.09166, 0.7123, 0.09166, 0.7123, 0.07941, 0.7123, 0.07941, 0.7123, 0.09166, 0.7092, 0.09166, 0.7092, 0.07941, 0.5734, 0.00939, 0.5734, 0.02008, 0.5703, 0.02008, 0.5703, 0.00939, 0.5703, 0.00939, 0.5703, 0.02008, 0.5667, 0.02008, 0.5667, 0.00939, 0.5667, 0.00939, 0.5667, 0.02008, 0.5629, 0.02008, 0.5629, 0.00939, 0.5629, 0.00939, 0.5629, 0.02008, 0.5594, 0.02008, 0.5594, 0.00939, 0.5594, 0.00939, 0.5594, 0.02008, 0.5565, 0.02008, 0.5565, 0.00939, 0.9943, 0.01726, 0.9046, 0.01726, 0.9046, 0.005498, 0.9943, 0.005498, 0.6386, 0.08777, 0.6386, 0.09846, 0.6365, 0.09846, 0.6365, 0.08777, 0.6365, 0.08777, 0.6365, 0.09846, 0.6339, 0.09846, 0.6339, 0.08777, 0.6339, 0.08777, 0.6339, 0.09846, 0.6311, 0.09846, 0.6311, 0.08777, 0.6311, 0.08777, 0.6311, 0.09846, 0.6283, 0.09846, 0.6283, 0.08777, 0.6283, 0.08777, 0.6283, 0.09846, 0.6257, 0.09846, 0.6257, 0.08777, 0.8793, 0.005498, 0.8793, 0.01726, 0.8767, 0.01726, 0.8767, 0.005498, 0.8767, 0.005498, 0.8767, 0.01726, 0.8738, 0.01726, 0.8738, 0.005498, 0.8738, 0.005498, 0.8738, 0.01726, 0.8709, 0.01726, 0.8709, 0.005498, 0.8709, 0.005498, 0.8709, 0.01726, 0.8684, 0.01726, 0.8684, 0.005498, 0.8684, 0.005498, 0.8684, 0.01726, 0.8663, 0.01726, 0.8663, 0.005498, 0.7079, 0.07941, 0.7079, 0.09166, 0.7052, 0.09166, 0.7052, 0.07941, 0.7052, 0.07941, 0.7052, 0.09166, 0.7022, 0.09166, 0.7022, 0.07941, 0.7022, 0.07941, 0.7022, 0.09166, 0.6993, 0.09166, 0.6993, 0.07941, 0.6993, 0.07941, 0.6993, 0.09166, 0.6966, 0.09166, 0.6966, 0.07941, 0.6966, 0.07941, 0.6966, 0.09166, 0.6945, 0.09166, 0.6945, 0.07941, 0.5517, 0.00939, 0.5517, 0.02008, 0.5491, 0.02008, 0.5491, 0.00939, 0.5491, 0.00939, 0.5491, 0.02008, 0.5463, 0.02008, 0.5463, 0.00939, 0.5463, 0.00939, 0.5463, 0.02008, 0.5434, 0.02008, 0.5434, 0.00939, 0.5434, 0.00939, 0.5434, 0.02008, 0.5408, 0.02008, 0.5408, 0.00939, 0.5408, 0.00939, 0.5408, 0.02008, 0.5388, 0.02008, 0.5388, 0.00939, 0.8663, 0.005498, 0.8663, 0.01726, 0.8456, 0.01726, 0.8456, 0.005498, 0.9535, 0.3234, 0.9505, 0.3233, 0.9505, 0.1548, 0.9535, 0.1548, 0.9505, 0.3233, 0.9476, 0.3233, 0.9476, 0.1548, 0.9505, 0.1548, 0.9476, 0.3233, 0.9446, 0.3233, 0.9446, 0.1548, 0.9476, 0.1548, 0.9446, 0.3233, 0.9417, 0.3233, 0.9417, 0.1547, 0.9446, 0.1548, 0.9417, 0.3233, 0.9387, 0.3233, 0.9387, 0.1547, 0.9417, 0.1547, 0.9387, 0.3233, 0.9358, 0.3232, 0.9358, 0.1547, 0.9387, 0.1547, 0.9358, 0.3232, 0.9329, 0.3232, 0.9329, 0.1547, 0.9358, 0.1547, 0.9329, 0.3232, 0.9299, 0.3232, 0.9299, 0.1547, 0.9329, 0.1547, 0.9299, 0.3232, 0.927, 0.3232, 0.927, 0.1547, 0.9299, 0.1547, 0.927, 0.3232, 0.924, 0.3232, 0.924, 0.1546, 0.927, 0.1547, 0.924, 0.3232, 0.9211, 0.3232, 0.9211, 0.1546, 0.924, 0.1546, 0.9211, 0.3232, 0.9182, 0.3231, 0.9182, 0.1546, 0.9211, 0.1546, 0.9182, 0.3231, 0.9152, 0.3231, 0.9152, 0.1546, 0.9182, 0.1546, 0.9152, 0.3231, 0.9123, 0.3231, 0.9123, 0.1546, 0.9152, 0.1546, 0.9123, 0.3231, 0.9093, 0.3231, 0.9093, 0.1545, 0.9123, 0.1546, 0.9093, 0.3231, 0.9064, 0.3231, 0.9064, 0.1545, 0.9093, 0.1545, 0.9064, 0.3231, 0.9035, 0.323, 0.9035, 0.1545, 0.9064, 0.1545, 0.9035, 0.323, 0.9005, 0.323, 0.9005, 0.1545, 0.9035, 0.1545, 0.9005, 0.323, 0.8976, 0.323, 0.8976, 0.1545, 0.9005, 0.1545, 0.8976, 0.323, 0.8946, 0.323, 0.8946, 0.1544, 0.8976, 0.1545, 0.9888, 0.3236, 0.9858, 0.3236, 0.9858, 0.155, 0.9888, 0.1551, 0.9858, 0.3236, 0.9829, 0.3236, 0.9829, 0.155, 0.9858, 0.155, 0.9829, 0.3236, 0.9799, 0.3235, 0.9799, 0.155, 0.9829, 0.155, 0.9799, 0.3235, 0.977, 0.3235, 0.977, 0.155, 0.9799, 0.155, 0.977, 0.3235, 0.974, 0.3235, 0.974, 0.155, 0.977, 0.155, 0.974, 0.3235, 0.9711, 0.3235, 0.9711, 0.1549, 0.974, 0.155, 0.9711, 0.3235, 0.9682, 0.3235, 0.9682, 0.1549, 0.9711, 0.1549, 0.9682, 0.3235, 0.9652, 0.3234, 0.9652, 0.1549, 0.9682, 0.1549, 0.9652, 0.3234, 0.9623, 0.3234, 0.9623, 0.1549, 0.9652, 0.1549, 0.9623, 0.3234, 0.9593, 0.3234, 0.9593, 0.1549, 0.9623, 0.1549, 0.9593, 0.3234, 0.9564, 0.3234, 0.9564, 0.1548, 0.9593, 0.1549, 0.9564, 0.3234, 0.9535, 0.3234, 0.9535, 0.1548, 0.9564, 0.1548, 0.7061, 0.2441, 0.7103, 0.2378, 0.7156, 0.2325, 0.7219, 0.2283, 0.7289, 0.2254, 0.7364, 0.2239, 0.7439, 0.2239, 0.7514, 0.2254, 0.7584, 0.2283, 0.7647, 0.2325, 0.77, 0.2378, 0.7742, 0.2441, 0.7771, 0.2511, 0.7786, 0.2586, 0.7786, 0.2661, 0.7771, 0.2736, 0.7742, 0.2806, 0.77, 0.2869, 0.7647, 0.2922, 0.7584, 0.2964, 0.7514, 0.2993, 0.7439, 0.3008, 0.7364, 0.3008, 0.7289, 0.2993, 0.7219, 0.2964, 0.7157, 0.2922, 0.7103, 0.2869, 0.7061, 0.2806, 0.7032, 0.2736, 0.7017, 0.2661, 0.7017, 0.2586, 0.7032, 0.2511, 0.6062, 0.1318, 0.5193, 0.1318, 0.5193, 0.1211, 0.6062, 0.1211, 0.6994, 0.1272, 0.6803, 0.1272, 0.6803, 0.1165, 0.6994, 0.1165, 0.6409, 0.1211, 0.6599, 0.1211, 0.6599, 0.1318, 0.6409, 0.1318, 0.821, 0.1272, 0.7341, 0.1272, 0.7341, 0.1165, 0.821, 0.1165, 0.6461, 0.282, 0.6655, 0.282, 0.6655, 0.2951, 0.6461, 0.2951, 0.6113, 0.282, 0.6113, 0.2951, 0.517, 0.2951, 0.517, 0.282, 0.6303, 0.2951, 0.6303, 0.282, 0.6317, 0.282, 0.6317, 0.2951, 0.7171, 0.1272, 0.7123, 0.1272, 0.7123, 0.1165, 0.7171, 0.1165, 0.8886, 0.04083, 0.8886, 0.05259, 0.8803, 0.05259, 0.8803, 0.04083, 0.6232, 0.1318, 0.6232, 0.1211, 0.628, 0.1211, 0.628, 0.1318, 0.7171, 0.1165, 0.72, 0.1165, 0.72, 0.1272, 0.7171, 0.1272, 0.72, 0.1165, 0.7235, 0.1165, 0.7235, 0.1272, 0.72, 0.1272, 0.7235, 0.1165, 0.7273, 0.1165, 0.7273, 0.1272, 0.7235, 0.1272, 0.7273, 0.1165, 0.7309, 0.1165, 0.7309, 0.1272, 0.7273, 0.1272, 0.7309, 0.1165, 0.7341, 0.1165, 0.7341, 0.1272, 0.7309, 0.1272, 0.9056, 0.05259, 0.9025, 0.05259, 0.9025, 0.04083, 0.9056, 0.04083, 0.9025, 0.05259, 0.8988, 0.05259, 0.8988, 0.04083, 0.9025, 0.04083, 0.8988, 0.05259, 0.8951, 0.05259, 0.8951, 0.04083, 0.8988, 0.04083, 0.8951, 0.05259, 0.8915, 0.05259, 0.8915, 0.04083, 0.8951, 0.04083, 0.8915, 0.05259, 0.8886, 0.05259, 0.8886, 0.04083, 0.8915, 0.04083, 0.6113, 0.282, 0.6148, 0.282, 0.6148, 0.2951, 0.6113, 0.2951, 0.6148, 0.282, 0.6188, 0.282, 0.6188, 0.2951, 0.6148, 0.2951, 0.6188, 0.282, 0.623, 0.282, 0.623, 0.2951, 0.6188, 0.2951, 0.623, 0.282, 0.627, 0.282, 0.627, 0.2951, 0.623, 0.2951, 0.627, 0.282, 0.6303, 0.282, 0.6303, 0.2951, 0.627, 0.2951, 0.6062, 0.1211, 0.6094, 0.1211, 0.6094, 0.1318, 0.6062, 0.1318, 0.6094, 0.1211, 0.613, 0.1211, 0.613, 0.1318, 0.6094, 0.1318, 0.613, 0.1211, 0.6167, 0.1211, 0.6167, 0.1318, 0.613, 0.1318, 0.6167, 0.1211, 0.6203, 0.1211, 0.6203, 0.1318, 0.6167, 0.1318, 0.6203, 0.1211, 0.6232, 0.1211, 0.6232, 0.1318, 0.6203, 0.1318, 0.9954, 0.04083, 0.9954, 0.05259, 0.9056, 0.05259, 0.9056, 0.04083, 0.6994, 0.1165, 0.7015, 0.1165, 0.7015, 0.1272, 0.6994, 0.1272, 0.7015, 0.1165, 0.704, 0.1165, 0.704, 0.1272, 0.7015, 0.1272, 0.704, 0.1165, 0.7069, 0.1165, 0.7069, 0.1272, 0.704, 0.1272, 0.7069, 0.1165, 0.7097, 0.1165, 0.7097, 0.1272, 0.7069, 0.1272, 0.7097, 0.1165, 0.7123, 0.1165, 0.7123, 0.1272, 0.7097, 0.1272, 0.8803, 0.05259, 0.8777, 0.05259, 0.8777, 0.04083, 0.8803, 0.04083, 0.8777, 0.05259, 0.8748, 0.05259, 0.8748, 0.04083, 0.8777, 0.04083, 0.8748, 0.05259, 0.872, 0.05259, 0.872, 0.04083, 0.8748, 0.04083, 0.872, 0.05259, 0.8694, 0.05259, 0.8694, 0.04083, 0.872, 0.04083, 0.8694, 0.05259, 0.8674, 0.05259, 0.8674, 0.04083, 0.8694, 0.04083, 0.6317, 0.282, 0.6346, 0.282, 0.6346, 0.2951, 0.6317, 0.2951, 0.6346, 0.282, 0.6377, 0.282, 0.6377, 0.2951, 0.6346, 0.2951, 0.6377, 0.282, 0.6409, 0.282, 0.6409, 0.2951, 0.6377, 0.2951, 0.6409, 0.282, 0.6438, 0.282, 0.6438, 0.2951, 0.6409, 0.2951, 0.6438, 0.282, 0.6461, 0.282, 0.6461, 0.2951, 0.6438, 0.2951, 0.628, 0.1211, 0.6306, 0.1211, 0.6306, 0.1318, 0.628, 0.1318, 0.6306, 0.1211, 0.6334, 0.1211, 0.6334, 0.1318, 0.6306, 0.1318, 0.6334, 0.1211, 0.6363, 0.1211, 0.6363, 0.1318, 0.6334, 0.1318, 0.6363, 0.1211, 0.6388, 0.1211, 0.6388, 0.1318, 0.6363, 0.1318, 0.6388, 0.1211, 0.6409, 0.1211, 0.6409, 0.1318, 0.6388, 0.1318, 0.8674, 0.05259, 0.8466, 0.05259, 0.8466, 0.04083, 0.8674, 0.04083, 0.9357, 0.1262, 0.8388, 0.1262, 0.8388, 0.1143, 0.9357, 0.1143, 0.5351, 0.05423, 0.516, 0.05423, 0.516, 0.04353, 0.5351, 0.04353, 0.9743, 0.1143, 0.9956, 0.1143, 0.9956, 0.1262, 0.9743, 0.1262, 0.6567, 0.05423, 0.5698, 0.05423, 0.5698, 0.04353, 0.6567, 0.04353, 0.6991, 0.05091, 0.6813, 0.05091, 0.6813, 0.03887, 0.6991, 0.03887, 0.7311, 0.05091, 0.7311, 0.03887, 0.8175, 0.03887, 0.8175, 0.05091, 0.7136, 0.03887, 0.7136, 0.05091, 0.7123, 0.05091, 0.7123, 0.03887, 0.5528, 0.05423, 0.548, 0.05423, 0.548, 0.04353, 0.5528, 0.04353, 0.7218, 0.007288, 0.7218, 0.01875, 0.7138, 0.01875, 0.7138, 0.007288, 0.9547, 0.1262, 0.9547, 0.1143, 0.96, 0.1143, 0.96, 0.1262, 0.5528, 0.04353, 0.5557, 0.04353, 0.5557, 0.05423, 0.5528, 0.05423, 0.5557, 0.04353, 0.5592, 0.04353, 0.5592, 0.05423, 0.5557, 0.05423, 0.5592, 0.04353, 0.563, 0.04353, 0.563, 0.05423, 0.5592, 0.05423, 0.563, 0.04353, 0.5666, 0.04353, 0.5666, 0.05423, 0.563, 0.05423, 0.5666, 0.04353, 0.5698, 0.04353, 0.5698, 0.05423, 0.5666, 0.05423, 0.7384, 0.01875, 0.7354, 0.01875, 0.7354, 0.007288, 0.7384, 0.007288, 0.7354, 0.01875, 0.7318, 0.01875, 0.7318, 0.007288, 0.7354, 0.007288, 0.7318, 0.01875, 0.7282, 0.01875, 0.7282, 0.007288, 0.7318, 0.007288, 0.7282, 0.01875, 0.7247, 0.01875, 0.7247, 0.007288, 0.7282, 0.007288, 0.7247, 0.01875, 0.7218, 0.01875, 0.7218, 0.007288, 0.7247, 0.007288, 0.7311, 0.05091, 0.7278, 0.05091, 0.7278, 0.03887, 0.7311, 0.03887, 0.7278, 0.05091, 0.7241, 0.05091, 0.7241, 0.03887, 0.7278, 0.03887, 0.7241, 0.05091, 0.7203, 0.05091, 0.7203, 0.03887, 0.7241, 0.03887, 0.7203, 0.05091, 0.7167, 0.05091, 0.7167, 0.03887, 0.7203, 0.03887, 0.7167, 0.05091, 0.7136, 0.05091, 0.7136, 0.03887, 0.7167, 0.03887, 0.9357, 0.1143, 0.9392, 0.1143, 0.9392, 0.1262, 0.9357, 0.1262, 0.9392, 0.1143, 0.9433, 0.1143, 0.9433, 0.1262, 0.9392, 0.1262, 0.9433, 0.1143, 0.9474, 0.1143, 0.9474, 0.1262, 0.9433, 0.1262, 0.9474, 0.1143, 0.9514, 0.1143, 0.9514, 0.1262, 0.9474, 0.1262, 0.9514, 0.1143, 0.9547, 0.1143, 0.9547, 0.1262, 0.9514, 0.1262, 0.8259, 0.007288, 0.8259, 0.01875, 0.7384, 0.01875, 0.7384, 0.007288, 0.5351, 0.04353, 0.5372, 0.04353, 0.5372, 0.05423, 0.5351, 0.05423, 0.5372, 0.04353, 0.5397, 0.04353, 0.5397, 0.05423, 0.5372, 0.05423, 0.5397, 0.04353, 0.5426, 0.04353, 0.5426, 0.05423, 0.5397, 0.05423, 0.5426, 0.04353, 0.5454, 0.04353, 0.5454, 0.05423, 0.5426, 0.05423, 0.5454, 0.04353, 0.548, 0.04353, 0.548, 0.05423, 0.5454, 0.05423, 0.7138, 0.01875, 0.7112, 0.01875, 0.7112, 0.007288, 0.7138, 0.007288, 0.7112, 0.01875, 0.7084, 0.01875, 0.7084, 0.007288, 0.7112, 0.007288, 0.7084, 0.01875, 0.7057, 0.01875, 0.7057, 0.007288, 0.7084, 0.007288, 0.7057, 0.01875, 0.7032, 0.01875, 0.7032, 0.007288, 0.7057, 0.007288, 0.7032, 0.01875, 0.7012, 0.01875, 0.7012, 0.007288, 0.7032, 0.007288, 0.7123, 0.05091, 0.7097, 0.05091, 0.7097, 0.03887, 0.7123, 0.03887, 0.7097, 0.05091, 0.7068, 0.05091, 0.7068, 0.03887, 0.7097, 0.03887, 0.7068, 0.05091, 0.7039, 0.05091, 0.7039, 0.03887, 0.7068, 0.03887, 0.7039, 0.05091, 0.7012, 0.05091, 0.7012, 0.03887, 0.7039, 0.03887, 0.7012, 0.05091, 0.6991, 0.05091, 0.6991, 0.03887, 0.7012, 0.03887, 0.96, 0.1143, 0.9629, 0.1143, 0.9629, 0.1262, 0.96, 0.1262, 0.9629, 0.1143, 0.966, 0.1143, 0.966, 0.1262, 0.9629, 0.1262, 0.966, 0.1143, 0.9692, 0.1143, 0.9692, 0.1262, 0.966, 0.1262, 0.9692, 0.1143, 0.9721, 0.1143, 0.9721, 0.1262, 0.9692, 0.1262, 0.9721, 0.1143, 0.9743, 0.1143, 0.9743, 0.1262, 0.9721, 0.1262, 0.7012, 0.01875, 0.6809, 0.01875, 0.6809, 0.007288, 0.7012, 0.007288, 0.8781, 0.3624, 0.904, 0.3624, 0.904, 0.992, 0.8781, 0.992, 0.0436, 0.9487, 0.0436, 0.9272, 0.389, 0.9272, 0.389, 0.9487, 0.8614, 0.992, 0.8355, 0.992, 0.8355, 0.3624, 0.8614, 0.3624, 0.389, 0.9698, 0.389, 0.9913, 0.0436, 0.9913, 0.0436, 0.9698, 0.3944, 0.89, 0.04047, 0.89, 0.04047, 0.3527, 0.3944, 0.3527, 0.5106, 0.01106, 0.5106, 0.3402, 0.01106, 0.3402, 0.01106, 0.01106])
me_cylinder.materials.append(mat_metal)
me_cylinder.use_remesh_fix_poles = True
me_cylinder.use_remesh_preserve_attributes = False
me_cylinder.use_mirror_vertex_groups = False
me_cylinder.update()

# ---- objects
ob_plane = bpy.data.objects.new('Plane', me_plane)
ob_cylinder = bpy.data.objects.new('Cylinder', me_cylinder)
ob_area = bpy.data.objects.new('Area', light_area)
ob_area_001 = bpy.data.objects.new('Area.001', light_area_001)
ob_area_002 = bpy.data.objects.new('Area.002', light_area_002)
ob_area_003 = bpy.data.objects.new('Area.003', light_area_003)
ob_area_004 = bpy.data.objects.new('Area.004', light_area_004)
ob_area_005 = bpy.data.objects.new('Area.005', light_area_005)
ob_area_006 = bpy.data.objects.new('Area.006', light_area_006)

# ---- transforms, parenting, visibility, modifiers, constraints
ob_plane.parent = ob_cylinder
ob_plane.location = (0.0, 0.0, 0.0)
ob_plane.lineart.crease_threshold = 0.0
ob_cylinder.location = (0.0, 0.0, 0.0)
ob_cylinder.lineart.crease_threshold = 0.0
_m = ob_cylinder.modifiers.new('Auto Smooth', 'NODES')
_m.node_group = ng_auto_smooth
_gi = [s.identifier for s in ng_auto_smooth.interface.items_tree if s.item_type == 'SOCKET' and s.in_out == 'INPUT']
_m[_gi[1]] = 0.5236  # Angle
ob_area.location = (0.0, 0.0, 0.0)
ob_area.rotation_euler = (-2.687e-07, 3.142, 1.344e-07)
ob_area.scale = (6.018, 11.57, 6.018)
ob_area.lineart.crease_threshold = 0.0
ob_area_001.location = (-3.556, -3.822e-07, 2.845)
ob_area_001.rotation_euler = (-1.344e-07, 4.712, 0.0)
ob_area_001.scale = (6.018, 11.57, 6.018)
ob_area_001.lineart.crease_threshold = 0.0
ob_area_002.location = (-0.5418, -8.372e-07, 6.231)
ob_area_002.rotation_euler = (-5.684e-14, 6.283, 1.344e-07)
ob_area_002.scale = (6.018, 11.57, 6.018)
ob_area_002.lineart.crease_threshold = 0.0
ob_area_003.location = (3.352, -4.186e-07, 3.115)
ob_area_003.rotation_euler = (-1.344e-07, 7.854, 0.0)
ob_area_003.scale = (6.018, 11.57, 6.018)
ob_area_003.lineart.crease_threshold = 0.0
ob_area_004.location = (-0.3508, 5.283, 3.014)
ob_area_004.rotation_euler = (-1.571, 7.854, 0.0)
ob_area_004.scale = (6.018, 6.017, 6.018)
ob_area_004.lineart.crease_threshold = 0.0
ob_area_005.location = (-0.3508, -5.35, 3.014)
ob_area_005.rotation_euler = (-4.712, 7.854, 0.0)
ob_area_005.scale = (6.018, 6.017, 6.018)
ob_area_005.lineart.crease_threshold = 0.0
ob_area_006.location = (1.524, -6.324e-07, 4.707)
ob_area_006.rotation_euler = (1.348e-07, 6.928, 2.692e-07)
ob_area_006.scale = (6.018, 11.57, 6.018)
ob_area_006.lineart.crease_threshold = 0.0

# ---- collection membership
col_collection.objects.link(ob_plane)
col_collection.objects.link(ob_cylinder)
col_collection.objects.link(ob_area)
col_collection.objects.link(ob_area_001)
col_collection.objects.link(ob_area_002)
col_collection.objects.link(ob_area_003)
col_collection.objects.link(ob_area_004)
col_collection.objects.link(ob_area_005)
col_collection.objects.link(ob_area_006)

# ---- scene / render settings (as saved in the file)
scene.frame_start = 1; scene.frame_end = 250; scene.frame_set(1)
scene.render.engine = 'CYCLES'
scene.cycles.use_denoising = False
scene.cycles.samples = 128
scene.cycles.sampling_pattern = 'TABULATED_SOBOL'
scene.cycles.use_adaptive_sampling = False
scene.cycles.use_light_tree = False
scene.cycles.bake_type = 'NORMAL'
scene.view_settings.view_transform = 'Filmic'
bpy.context.view_layer.update()

# ---- added for rendering (the .blend has no active camera): camera
cam_auto = bpy.data.cameras.new('AutoCamera')
cam_auto.lens = 50.0
cam_auto.sensor_width = 36.0
cam_auto.clip_end = 1000.0
ob_auto_camera = bpy.data.objects.new('AutoCamera', cam_auto)
scene.collection.objects.link(ob_auto_camera)
ob_auto_camera.location = (10.562, -12.8534, 10.9891)
ob_auto_camera.rotation_euler = (1.09748, -7.21219e-08, 0.694738)
scene.camera = ob_auto_camera
bpy.context.view_layer.update()
